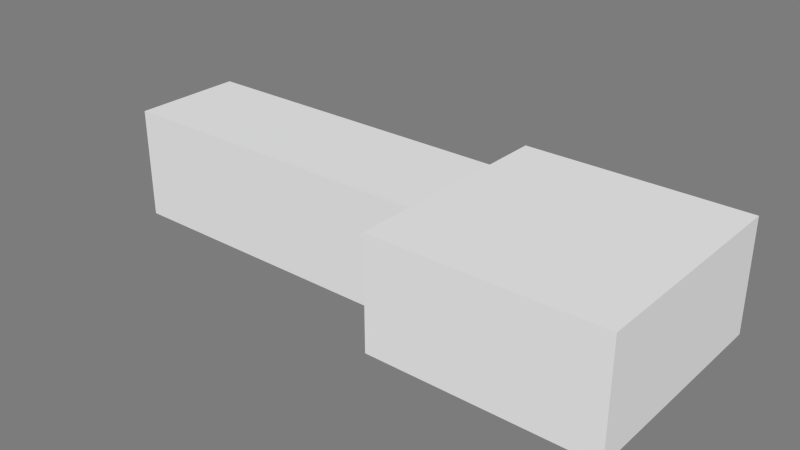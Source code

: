 # Source: DeathRoute.blend  (saved by Blender 2.71.0; exported with 4.5.12 LTS)
import bpy
from mathutils import Matrix  # noqa: F401  (used for matrix-valued properties, if any)

bpy.ops.wm.read_factory_settings(use_empty=True)
scene = bpy.context.scene
scene.name = 'Scene'

# ---- collections
col_collection_10 = bpy.data.collections.new('Collection 10'); scene.collection.children.link(col_collection_10)

# ---- materials (node trees are filled in below, after node groups)
mat_room_005 = bpy.data.materials.new('Room.005')
mat_room_005.alpha_threshold = 0.0
mat_room_005.use_transparent_shadow = False
mat_room_005.diffuse_color = (0.7874, 0.7874, 0.7874, 1.0)
mat_room_005.roughness = 0.5
mat_room_005.specular_intensity = 0.0
mat_room_005.line_color = (0.0, 0.0, 0.0, 1.0)

# ---- material node trees

# ---- world
world_world = bpy.data.worlds.new('World'); scene.world = world_world
world_world.color = (0.2016, 0.2016, 0.2016)
world_world.use_sun_shadow = False
world_world.sun_shadow_jitter_overblur = 0.0
world_world.cycles.sampling_method = 'MANUAL'
world_world.cycles.sample_map_resolution = 256

# ---- meshes
me_plane_002 = bpy.data.meshes.new('Plane.002')
me_plane_002.from_pydata([(-1.0, -1.0, 0.0), (1.0, -1.0, 0.0), (-1.0, 1.0, 0.0), (1.0, 1.0, 0.0), (-1.0, -1.0, 1.0), (1.0, -1.0, 1.0), (-1.0, 1.0, 1.0), (1.0, 1.0, 1.0), (-1.0, 0.25, 0.0), (-1.0, -0.25, 0.0), (-1.0, 0.25, 0.9), (-1.0, -0.25, 0.9)], [], [(0, 1, 3, 2, 8, 9), (4, 6, 7, 5), (3, 7, 6, 2), (1, 5, 7, 3), (0, 4, 5, 1), (2, 6, 10, 8), (6, 4, 11, 10), (9, 11, 4, 0)])
me_plane_002.use_remesh_preserve_volume = False
me_plane_002.use_remesh_preserve_attributes = False
me_plane_002.use_mirror_vertex_groups = False
me_plane_002.update()
me_corridor_005 = bpy.data.meshes.new('Corridor.005')
me_corridor_005.from_pydata([(-1.0, -1.0, 0.0), (1.0, -1.0, 0.0), (-1.0, 1.0, 0.0), (1.0, 1.0, 0.0), (-1.0, -1.0, 1.0), (1.0, -1.0, 1.0), (-1.0, 1.0, 1.0), (1.0, 1.0, 1.0), (1.0, -0.5, 0.0), (1.0, 0.5, 0.0), (1.0, -0.5, 0.9), (1.0, 0.5, 0.9)], [], [(0, 1, 8, 9, 3, 2), (4, 6, 7, 5), (3, 7, 6, 2), (9, 11, 7, 3), (0, 4, 5, 1), (2, 6, 4, 0), (5, 10, 8, 1), (5, 7, 11, 10)])
me_corridor_005.materials.append(mat_room_005)
me_corridor_005.use_remesh_preserve_volume = False
me_corridor_005.use_remesh_preserve_attributes = False
me_corridor_005.use_mirror_vertex_groups = False
me_corridor_005.update()

# ---- objects
ob_plane = bpy.data.objects.new('Plane', me_plane_002)
ob_corridor = bpy.data.objects.new('Corridor', me_corridor_005)

# ---- transforms, parenting, visibility, modifiers, constraints
ob_plane.location = (0.0, 0.0, 0.0)
ob_plane.lineart.crease_threshold = 0.0
ob_corridor.location = (-2.5, 0.0, 0.0)
ob_corridor.scale = (1.5, 0.5, 1.0)
ob_corridor.lineart.crease_threshold = 0.0

# ---- collection membership
col_collection_10.objects.link(ob_plane)
col_collection_10.objects.link(ob_corridor)

# ---- scene / render settings (as saved in the file)
scene.frame_start = 1; scene.frame_end = 250; scene.frame_set(1)
scene.render.engine = 'BLENDER_EEVEE_NEXT'
scene.render.image_settings.color_mode = 'RGB'
scene.render.image_settings.compression = 90
scene.render.resolution_percentage = 50
scene.render.dither_intensity = 0.0
scene.render.bake_margin = 2
scene.cycles.use_denoising = False
scene.cycles.samples = 10
scene.cycles.sampling_pattern = 'TABULATED_SOBOL'
scene.cycles.light_sampling_threshold = 0.0
scene.cycles.use_adaptive_sampling = False
scene.cycles.use_light_tree = False
scene.cycles.blur_glossy = 0.0
scene.cycles.volume_bounces = 1
scene.cycles.pixel_filter_type = 'GAUSSIAN'
scene.cycles.sample_clamp_indirect = 0.0
scene.view_settings.view_transform = 'Standard'
bpy.context.view_layer.update()

# ---- added for rendering (the .blend has no active camera and no usable light): camera, sun
cam_auto = bpy.data.cameras.new('AutoCamera')
cam_auto.lens = 50.0
cam_auto.sensor_width = 36.0
cam_auto.clip_end = 1000.0
ob_auto_camera = bpy.data.objects.new('AutoCamera', cam_auto)
scene.collection.objects.link(ob_auto_camera)
ob_auto_camera.location = (3.56766, -6.0812, 4.55413)
ob_auto_camera.rotation_euler = (1.09748, -7.21219e-08, 0.694738)
scene.camera = ob_auto_camera
light_auto_sun = bpy.data.lights.new('AutoSun', 'SUN')
light_auto_sun.energy = 3.0
light_auto_sun.angle = 0.0523599
ob_auto_sun = bpy.data.objects.new('AutoSun', light_auto_sun)
scene.collection.objects.link(ob_auto_sun)
ob_auto_sun.rotation_euler = (0.872665, 0.174533, 0.523599)
bpy.context.view_layer.update()
